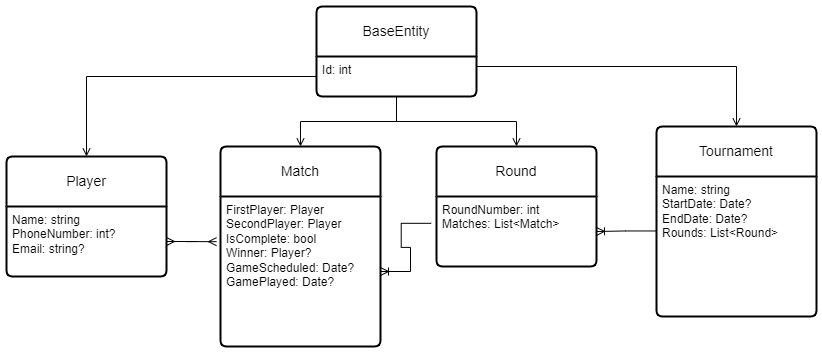

The diagram above was exported from draw.io. Its source (the exported page's mxGraphModel, read from the mxfile embedded in the PNG):
<mxGraphModel dx="1050" dy="522" grid="1" gridSize="10" guides="1" tooltips="1" connect="1" arrows="1" fold="1" page="1" pageScale="1" pageWidth="827" pageHeight="1169" math="0" shadow="0">
  <root>
    <mxCell id="0" />
    <mxCell id="1" parent="0" />
    <mxCell id="L6K9Z7zOku2in9qO8v0o-2" value="Player" style="swimlane;childLayout=stackLayout;horizontal=1;startSize=50;horizontalStack=0;rounded=1;fontSize=14;fontStyle=0;strokeWidth=2;resizeParent=0;resizeLast=1;shadow=0;dashed=0;align=center;arcSize=4;whiteSpace=wrap;html=1;" vertex="1" parent="1">
      <mxGeometry x="40" y="260" width="160" height="120" as="geometry" />
    </mxCell>
    <mxCell id="L6K9Z7zOku2in9qO8v0o-3" value="&lt;div&gt;&lt;span style=&quot;background-color: initial;&quot;&gt;Name: string&lt;/span&gt;&lt;br&gt;&lt;/div&gt;&lt;div&gt;PhoneNumber: int?&lt;/div&gt;&lt;div&gt;Email: string?&lt;/div&gt;" style="align=left;strokeColor=none;fillColor=none;spacingLeft=4;fontSize=12;verticalAlign=top;resizable=0;rotatable=0;part=1;html=1;" vertex="1" parent="L6K9Z7zOku2in9qO8v0o-2">
      <mxGeometry y="50" width="160" height="70" as="geometry" />
    </mxCell>
    <mxCell id="L6K9Z7zOku2in9qO8v0o-4" value="Match" style="swimlane;childLayout=stackLayout;horizontal=1;startSize=50;horizontalStack=0;rounded=1;fontSize=14;fontStyle=0;strokeWidth=2;resizeParent=0;resizeLast=1;shadow=0;dashed=0;align=center;arcSize=4;whiteSpace=wrap;html=1;" vertex="1" parent="1">
      <mxGeometry x="254" y="250" width="160" height="200" as="geometry" />
    </mxCell>
    <mxCell id="L6K9Z7zOku2in9qO8v0o-5" value="&lt;div&gt;FirstPlayer: Player&lt;/div&gt;&lt;div&gt;SecondPlayer: Player&lt;/div&gt;&lt;div&gt;IsComplete: bool&lt;/div&gt;&lt;div&gt;Winner: Player?&lt;/div&gt;&lt;div&gt;GameScheduled: Date?&lt;/div&gt;&lt;div&gt;GamePlayed: Date?&lt;/div&gt;" style="align=left;strokeColor=none;fillColor=none;spacingLeft=4;fontSize=12;verticalAlign=top;resizable=0;rotatable=0;part=1;html=1;" vertex="1" parent="L6K9Z7zOku2in9qO8v0o-4">
      <mxGeometry y="50" width="160" height="150" as="geometry" />
    </mxCell>
    <mxCell id="L6K9Z7zOku2in9qO8v0o-15" value="Round" style="swimlane;childLayout=stackLayout;horizontal=1;startSize=50;horizontalStack=0;rounded=1;fontSize=14;fontStyle=0;strokeWidth=2;resizeParent=0;resizeLast=1;shadow=0;dashed=0;align=center;arcSize=4;whiteSpace=wrap;html=1;" vertex="1" parent="1">
      <mxGeometry x="470" y="250" width="160" height="120" as="geometry" />
    </mxCell>
    <mxCell id="L6K9Z7zOku2in9qO8v0o-16" value="&lt;div&gt;RoundNumber: int&lt;/div&gt;&lt;div&gt;Matches: List&amp;lt;Match&amp;gt;&lt;/div&gt;" style="align=left;strokeColor=none;fillColor=none;spacingLeft=4;fontSize=12;verticalAlign=top;resizable=0;rotatable=0;part=1;html=1;" vertex="1" parent="L6K9Z7zOku2in9qO8v0o-15">
      <mxGeometry y="50" width="160" height="70" as="geometry" />
    </mxCell>
    <mxCell id="L6K9Z7zOku2in9qO8v0o-17" value="Tournament" style="swimlane;childLayout=stackLayout;horizontal=1;startSize=50;horizontalStack=0;rounded=1;fontSize=14;fontStyle=0;strokeWidth=2;resizeParent=0;resizeLast=1;shadow=0;dashed=0;align=center;arcSize=4;whiteSpace=wrap;html=1;" vertex="1" parent="1">
      <mxGeometry x="690" y="230" width="160" height="190" as="geometry" />
    </mxCell>
    <mxCell id="L6K9Z7zOku2in9qO8v0o-18" value="&lt;div&gt;Name: string&lt;br&gt;&lt;div&gt;StartDate: Date?&lt;/div&gt;&lt;div&gt;EndDate: Date?&lt;/div&gt;&lt;/div&gt;&lt;div&gt;Rounds: List&amp;lt;Round&amp;gt;&lt;/div&gt;" style="align=left;strokeColor=none;fillColor=none;spacingLeft=4;fontSize=12;verticalAlign=top;resizable=0;rotatable=0;part=1;html=1;" vertex="1" parent="L6K9Z7zOku2in9qO8v0o-17">
      <mxGeometry y="50" width="160" height="140" as="geometry" />
    </mxCell>
    <mxCell id="L6K9Z7zOku2in9qO8v0o-23" value="" style="edgeStyle=entityRelationEdgeStyle;fontSize=12;html=1;endArrow=ERmany;startArrow=ERmany;rounded=0;entryX=-0.025;entryY=0.301;entryDx=0;entryDy=0;entryPerimeter=0;" edge="1" parent="1" source="L6K9Z7zOku2in9qO8v0o-3" target="L6K9Z7zOku2in9qO8v0o-5">
      <mxGeometry width="100" height="100" relative="1" as="geometry">
        <mxPoint x="360" y="320" as="sourcePoint" />
        <mxPoint x="460" y="220" as="targetPoint" />
      </mxGeometry>
    </mxCell>
    <mxCell id="L6K9Z7zOku2in9qO8v0o-24" value="" style="edgeStyle=entityRelationEdgeStyle;fontSize=12;html=1;endArrow=ERoneToMany;rounded=0;entryX=1;entryY=0.5;entryDx=0;entryDy=0;exitX=-0.033;exitY=0.383;exitDx=0;exitDy=0;exitPerimeter=0;" edge="1" parent="1" source="L6K9Z7zOku2in9qO8v0o-16" target="L6K9Z7zOku2in9qO8v0o-5">
      <mxGeometry width="100" height="100" relative="1" as="geometry">
        <mxPoint x="360" y="320" as="sourcePoint" />
        <mxPoint x="460" y="220" as="targetPoint" />
      </mxGeometry>
    </mxCell>
    <mxCell id="L6K9Z7zOku2in9qO8v0o-25" value="" style="edgeStyle=entityRelationEdgeStyle;fontSize=12;html=1;endArrow=ERoneToMany;rounded=0;exitX=-0.005;exitY=0.389;exitDx=0;exitDy=0;exitPerimeter=0;entryX=1;entryY=0.5;entryDx=0;entryDy=0;" edge="1" parent="1" source="L6K9Z7zOku2in9qO8v0o-18" target="L6K9Z7zOku2in9qO8v0o-16">
      <mxGeometry width="100" height="100" relative="1" as="geometry">
        <mxPoint x="360" y="320" as="sourcePoint" />
        <mxPoint x="630" y="450" as="targetPoint" />
      </mxGeometry>
    </mxCell>
    <mxCell id="L6K9Z7zOku2in9qO8v0o-26" value="BaseEntity" style="swimlane;childLayout=stackLayout;horizontal=1;startSize=50;horizontalStack=0;rounded=1;fontSize=14;fontStyle=0;strokeWidth=2;resizeParent=0;resizeLast=1;shadow=0;dashed=0;align=center;arcSize=4;whiteSpace=wrap;html=1;" vertex="1" parent="1">
      <mxGeometry x="350" y="110" width="160" height="90" as="geometry" />
    </mxCell>
    <mxCell id="L6K9Z7zOku2in9qO8v0o-27" value="Id: int" style="align=left;strokeColor=none;fillColor=none;spacingLeft=4;fontSize=12;verticalAlign=top;resizable=0;rotatable=0;part=1;html=1;" vertex="1" parent="L6K9Z7zOku2in9qO8v0o-26">
      <mxGeometry y="50" width="160" height="40" as="geometry" />
    </mxCell>
    <mxCell id="L6K9Z7zOku2in9qO8v0o-30" style="edgeStyle=orthogonalEdgeStyle;rounded=0;orthogonalLoop=1;jettySize=auto;html=1;exitX=0.5;exitY=1;exitDx=0;exitDy=0;endArrow=open;endFill=0;" edge="1" parent="1" source="L6K9Z7zOku2in9qO8v0o-27" target="L6K9Z7zOku2in9qO8v0o-15">
      <mxGeometry relative="1" as="geometry" />
    </mxCell>
    <mxCell id="L6K9Z7zOku2in9qO8v0o-34" style="edgeStyle=orthogonalEdgeStyle;rounded=0;orthogonalLoop=1;jettySize=auto;html=1;endArrow=open;endFill=0;" edge="1" parent="1" source="L6K9Z7zOku2in9qO8v0o-27" target="L6K9Z7zOku2in9qO8v0o-2">
      <mxGeometry relative="1" as="geometry" />
    </mxCell>
    <mxCell id="L6K9Z7zOku2in9qO8v0o-35" style="edgeStyle=orthogonalEdgeStyle;rounded=0;orthogonalLoop=1;jettySize=auto;html=1;exitX=1;exitY=0.25;exitDx=0;exitDy=0;entryX=0.5;entryY=0;entryDx=0;entryDy=0;endArrow=open;endFill=0;" edge="1" parent="1" source="L6K9Z7zOku2in9qO8v0o-27" target="L6K9Z7zOku2in9qO8v0o-17">
      <mxGeometry relative="1" as="geometry" />
    </mxCell>
    <mxCell id="L6K9Z7zOku2in9qO8v0o-36" style="edgeStyle=orthogonalEdgeStyle;rounded=0;orthogonalLoop=1;jettySize=auto;html=1;exitX=0.5;exitY=1;exitDx=0;exitDy=0;endArrow=open;endFill=0;" edge="1" parent="1" source="L6K9Z7zOku2in9qO8v0o-27" target="L6K9Z7zOku2in9qO8v0o-4">
      <mxGeometry relative="1" as="geometry" />
    </mxCell>
  </root>
</mxGraphModel>